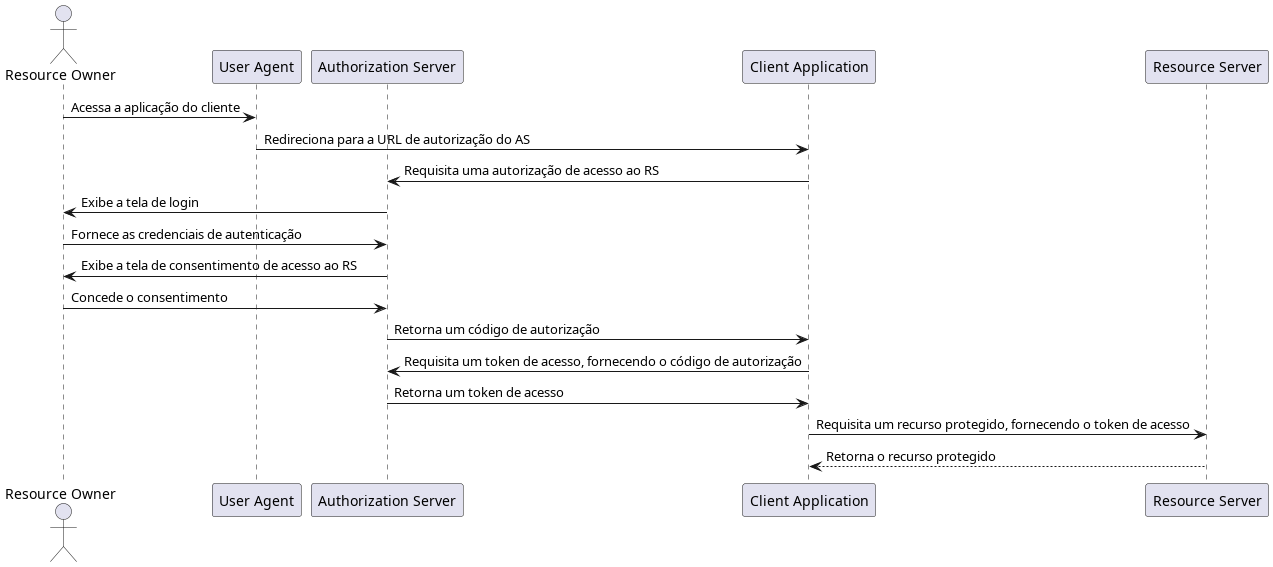

The diagram above was rendered by PlantUML. Its source (embedded in the PNG):
@startuml "Authorization Code Flow"
actor "Resource Owner"
participant "User Agent" as UA
participant "Authorization Server" as AS
participant "Client Application" as CA
participant "Resource Server" as RS

"Resource Owner" -> UA: Acessa a aplicação do cliente
UA -> CA: Redireciona para a URL de autorização do AS
CA -> AS: Requisita uma autorização de acesso ao RS
AS -> "Resource Owner": Exibe a tela de login
"Resource Owner" -> AS: Fornece as credenciais de autenticação
AS -> "Resource Owner": Exibe a tela de consentimento de acesso ao RS
"Resource Owner" -> AS: Concede o consentimento
AS -> CA: Retorna um código de autorização
CA -> AS: Requisita um token de acesso, fornecendo o código de autorização
AS -> CA: Retorna um token de acesso
CA -> RS: Requisita um recurso protegido, fornecendo o token de acesso
RS --> CA: Retorna o recurso protegido
@enduml